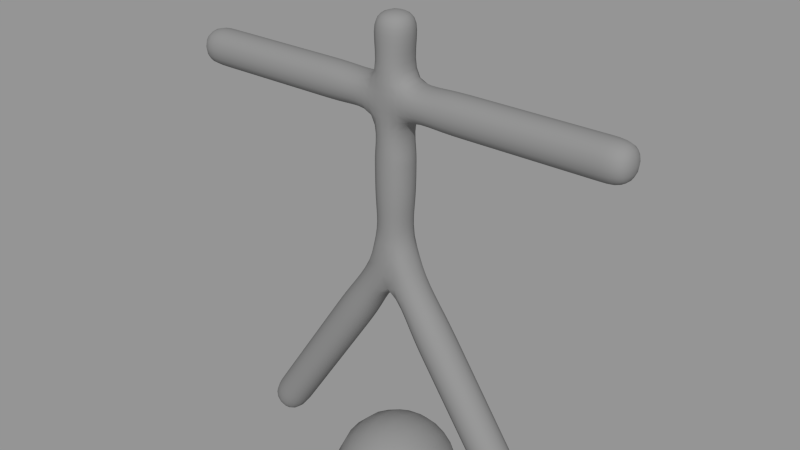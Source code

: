 # Source: newstick6.blend  (saved by Blender 2.63.0; exported with 4.5.12 LTS)
import bpy
from mathutils import Matrix  # noqa: F401  (used for matrix-valued properties, if any)

bpy.ops.wm.read_factory_settings(use_empty=True)
scene = bpy.context.scene
scene.name = 'Empty'

# ---- collections
col_collection_1 = bpy.data.collections.new('Collection 1'); scene.collection.children.link(col_collection_1)

# ---- materials (node trees are filled in below, after node groups)
mat_stickmat = bpy.data.materials.new('StickMat')
mat_stickmat.alpha_threshold = 0.0
mat_stickmat.use_transparent_shadow = False
mat_stickmat.diffuse_color = (0.2598, 0.2598, 0.2598, 1.0)
mat_stickmat.roughness = 0.5
mat_stickmat.specular_intensity = 0.0
mat_stickmat.line_color = (0.0, 0.0, 0.0, 1.0)

# ---- material node trees

# ---- meshes
me_headmesh = bpy.data.meshes.new('HeadMesh')
me_headmesh.from_pydata([(-0.178, 0.0, 6.98), (-0.3471, 0.0, 6.921), (-0.4988, 0.0, 6.825), (-0.6255, 0.0, 6.699), (-0.7208, 0.0, 6.547), (-0.7799, 0.0, 6.378), (-0.8, 0.0, 6.2), (-0.7799, 0.0, 6.022), (-0.7208, 0.0, 5.853), (-0.6255, 0.0, 5.701), (-0.4988, 0.0, 5.575), (-0.3471, 0.0, 5.479), (-0.178, 0.0, 5.42), (-0.1693, 0.05501, 6.98), (-0.3301, 0.1073, 6.921), (-0.4744, 0.1541, 6.825), (-0.5949, 0.1933, 6.699), (-0.6855, 0.2227, 6.547), (-0.7418, 0.241, 6.378), (-0.7608, 0.2472, 6.2), (-0.7418, 0.241, 6.022), (-0.6855, 0.2227, 5.853), (-0.5949, 0.1933, 5.701), (-0.4744, 0.1541, 5.575), (-0.3301, 0.1073, 5.479), (-0.1693, 0.05501, 5.42), (-0.144, 0.1046, 6.98), (-0.2808, 0.204, 6.921), (-0.4035, 0.2932, 6.825), (-0.506, 0.3676, 6.699), (-0.5831, 0.4237, 6.547), (-0.631, 0.4584, 6.378), (-0.6472, 0.4702, 6.2), (-0.631, 0.4584, 6.022), (-0.5831, 0.4237, 5.853), (-0.506, 0.3676, 5.701), (-0.4035, 0.2932, 5.575), (-0.2808, 0.204, 5.479), (-0.144, 0.1046, 5.42), (-0.1046, 0.144, 6.98), (-0.204, 0.2808, 6.921), (-0.2932, 0.4035, 6.825), (-0.3676, 0.506, 6.699), (-0.4237, 0.5831, 6.547), (-0.4584, 0.631, 6.378), (-0.4702, 0.6472, 6.2), (-0.4584, 0.631, 6.022), (-0.4237, 0.5831, 5.853), (-0.3676, 0.506, 5.701), (-0.2932, 0.4035, 5.575), (-0.204, 0.2808, 5.479), (-0.1046, 0.144, 5.42), (-0.05501, 0.1693, 6.98), (-0.1073, 0.3301, 6.921), (-0.1541, 0.4744, 6.825), (-0.1933, 0.5949, 6.699), (-0.2227, 0.6855, 6.547), (-0.241, 0.7418, 6.378), (-0.2472, 0.7608, 6.2), (-0.241, 0.7418, 6.022), (-0.2227, 0.6855, 5.853), (-0.1933, 0.5949, 5.701), (-0.1541, 0.4744, 5.575), (-0.1073, 0.3301, 5.479), (-0.05501, 0.1693, 5.42), (2.922e-07, 0.178, 6.98), (3.331e-07, 0.3471, 6.921), (3.406e-07, 0.4988, 6.825), (3.704e-07, 0.6255, 6.699), (3.406e-07, 0.7208, 6.547), (4.3e-07, 0.7799, 6.378), (3.704e-07, 0.8, 6.2), (4.002e-07, 0.7799, 6.022), (3.853e-07, 0.7208, 5.853), (3.704e-07, 0.6255, 5.701), (4.002e-07, 0.4988, 5.575), (3.331e-07, 0.3471, 5.479), (3.071e-07, 0.178, 5.42), (0.05501, 0.1693, 6.98), (0.1073, 0.3301, 6.921), (0.1541, 0.4744, 6.825), (0.1933, 0.5949, 6.699), (0.2227, 0.6855, 6.547), (0.241, 0.7418, 6.378), (0.2472, 0.7608, 6.2), (0.241, 0.7418, 6.022), (0.2227, 0.6855, 5.853), (0.1933, 0.5949, 5.701), (0.1541, 0.4744, 5.575), (0.1073, 0.3301, 5.479), (0.05501, 0.1693, 5.42), (0.1046, 0.144, 6.98), (0.204, 0.2808, 6.921), (0.2932, 0.4035, 6.825), (0.3676, 0.506, 6.699), (0.4237, 0.5831, 6.547), (0.4584, 0.631, 6.378), (0.4702, 0.6472, 6.2), (0.4584, 0.631, 6.022), (0.4237, 0.5831, 5.853), (0.3676, 0.506, 5.701), (0.2932, 0.4035, 5.575), (0.204, 0.2808, 5.479), (0.1046, 0.144, 5.42), (0.144, 0.1046, 6.98), (0.2808, 0.204, 6.921), (0.4035, 0.2932, 6.825), (0.506, 0.3676, 6.699), (0.5831, 0.4237, 6.547), (0.631, 0.4584, 6.378), (0.6472, 0.4702, 6.2), (0.631, 0.4584, 6.022), (0.5831, 0.4237, 5.853), (0.506, 0.3676, 5.701), (0.4035, 0.2932, 5.575), (0.2808, 0.204, 5.479), (0.144, 0.1046, 5.42), (0.1693, 0.05501, 6.98), (0.3301, 0.1073, 6.921), (0.4744, 0.1541, 6.825), (0.5949, 0.1933, 6.699), (0.6855, 0.2227, 6.547), (0.7418, 0.241, 6.378), (0.7608, 0.2472, 6.2), (0.7418, 0.241, 6.022), (0.6855, 0.2227, 5.853), (0.5949, 0.1933, 5.701), (0.4744, 0.1541, 5.575), (0.3301, 0.1073, 5.479), (0.1693, 0.05501, 5.42), (0.178, -8.336e-08, 6.98), (0.3471, -1.43e-07, 6.921), (0.4988, -1.728e-07, 6.825), (0.6255, -2.473e-07, 6.699), (0.7208, -2.622e-07, 6.547), (0.7799, -3.814e-07, 6.378), (0.8, -3.069e-07, 6.2), (0.7799, -3.218e-07, 6.022), (0.7208, -2.92e-07, 5.853), (0.6255, -2.473e-07, 5.701), (0.4988, -2.473e-07, 5.575), (0.3471, -1.43e-07, 5.479), (0.178, -7.218e-08, 5.42), (0.1693, -0.05501, 6.98), (0.3301, -0.1073, 6.921), (0.4744, -0.1541, 6.825), (0.5949, -0.1933, 6.699), (0.6855, -0.2227, 6.547), (0.7418, -0.241, 6.378), (0.7608, -0.2472, 6.2), (0.7418, -0.241, 6.022), (0.6855, -0.2227, 5.853), (0.5949, -0.1933, 5.701), (0.4744, -0.1541, 5.575), (0.3301, -0.1073, 5.479), (0.1693, -0.05501, 5.42), (0.144, -0.1046, 6.98), (0.2808, -0.204, 6.921), (0.4035, -0.2932, 6.825), (0.506, -0.3676, 6.699), (0.5831, -0.4237, 6.547), (0.631, -0.4584, 6.378), (0.6472, -0.4702, 6.2), (0.631, -0.4584, 6.022), (0.5831, -0.4237, 5.853), (0.506, -0.3676, 5.701), (0.4035, -0.2932, 5.575), (0.2808, -0.204, 5.479), (0.144, -0.1046, 5.42), (0.1046, -0.144, 6.98), (0.204, -0.2808, 6.921), (0.2932, -0.4035, 6.825), (0.3676, -0.506, 6.699), (0.4237, -0.5831, 6.547), (0.4584, -0.631, 6.378), (0.4702, -0.6472, 6.2), (0.4584, -0.631, 6.022), (0.4237, -0.5831, 5.853), (0.3676, -0.506, 5.701), (0.2932, -0.4035, 5.575), (0.204, -0.2808, 5.479), (0.1046, -0.144, 5.42), (2.607e-07, 0.0, 5.4), (0.05501, -0.1693, 6.98), (0.1073, -0.3301, 6.921), (0.1541, -0.4744, 6.825), (0.1933, -0.5949, 6.699), (0.2227, -0.6855, 6.547), (0.241, -0.7418, 6.378), (0.2472, -0.7608, 6.2), (0.241, -0.7418, 6.022), (0.2227, -0.6855, 5.853), (0.1933, -0.5949, 5.701), (0.1541, -0.4744, 5.575), (0.1073, -0.3301, 5.479), (0.05501, -0.1693, 5.42), (1.394e-07, -0.178, 6.98), (1.276e-08, -0.3471, 6.921), (-1.704e-08, -0.4988, 6.825), (-1.512e-07, -0.6255, 6.699), (-1.959e-07, -0.7208, 6.547), (-3.449e-07, -0.7799, 6.378), (-2.108e-07, -0.8, 6.2), (-2.704e-07, -0.7799, 6.022), (-2.257e-07, -0.7208, 5.853), (-1.512e-07, -0.6255, 5.701), (-9.155e-08, -0.4988, 5.575), (1.276e-08, -0.3471, 5.479), (1.543e-07, -0.178, 5.42), (-0.05501, -0.1693, 6.98), (-0.1073, -0.3301, 6.921), (-0.1541, -0.4744, 6.825), (-0.1933, -0.5949, 6.699), (-0.2227, -0.6855, 6.547), (-0.241, -0.7418, 6.378), (-0.2472, -0.7608, 6.2), (-0.241, -0.7418, 6.022), (-0.2227, -0.6855, 5.853), (-0.1933, -0.5949, 5.701), (-0.1541, -0.4744, 5.575), (-0.1073, -0.3301, 5.479), (-0.05501, -0.1693, 5.42), (-0.1046, -0.144, 6.98), (-0.204, -0.2808, 6.921), (-0.2932, -0.4035, 6.825), (-0.3676, -0.506, 6.699), (-0.4237, -0.5831, 6.547), (-0.4584, -0.631, 6.378), (-0.4702, -0.6472, 6.2), (-0.4584, -0.631, 6.022), (-0.4237, -0.5831, 5.853), (-0.3676, -0.506, 5.701), (-0.2932, -0.4035, 5.575), (-0.204, -0.2808, 5.479), (-0.1046, -0.144, 5.42), (4.978e-08, -1.532e-07, 7.0), (-0.144, -0.1046, 6.98), (-0.2808, -0.204, 6.921), (-0.4035, -0.2932, 6.825), (-0.506, -0.3676, 6.699), (-0.5831, -0.4237, 6.547), (-0.631, -0.4584, 6.378), (-0.6472, -0.4702, 6.2), (-0.631, -0.4584, 6.022), (-0.5831, -0.4237, 5.853), (-0.506, -0.3676, 5.701), (-0.4035, -0.2932, 5.575), (-0.2808, -0.204, 5.479), (-0.144, -0.1046, 5.42), (-0.1693, -0.05501, 6.98), (-0.3301, -0.1073, 6.921), (-0.4744, -0.1541, 6.825), (-0.5949, -0.1933, 6.699), (-0.6855, -0.2227, 6.547), (-0.7418, -0.241, 6.378), (-0.7608, -0.2472, 6.2), (-0.7418, -0.241, 6.022), (-0.6855, -0.2227, 5.853), (-0.5949, -0.1933, 5.701), (-0.4744, -0.1541, 5.575), (-0.3301, -0.1073, 5.479), (-0.1693, -0.05501, 5.42)], [], [(12, 11, 24, 25), (11, 10, 23, 24), (10, 9, 22, 23), (9, 8, 21, 22), (8, 7, 20, 21), (7, 6, 19, 20), (6, 5, 18, 19), (5, 4, 17, 18), (4, 3, 16, 17), (3, 2, 15, 16), (2, 1, 14, 15), (1, 0, 13, 14), (25, 24, 37, 38), (24, 23, 36, 37), (23, 22, 35, 36), (22, 21, 34, 35), (21, 20, 33, 34), (20, 19, 32, 33), (19, 18, 31, 32), (18, 17, 30, 31), (17, 16, 29, 30), (16, 15, 28, 29), (15, 14, 27, 28), (14, 13, 26, 27), (38, 37, 50, 51), (37, 36, 49, 50), (36, 35, 48, 49), (35, 34, 47, 48), (34, 33, 46, 47), (33, 32, 45, 46), (32, 31, 44, 45), (31, 30, 43, 44), (30, 29, 42, 43), (29, 28, 41, 42), (28, 27, 40, 41), (27, 26, 39, 40), (51, 50, 63, 64), (50, 49, 62, 63), (49, 48, 61, 62), (48, 47, 60, 61), (47, 46, 59, 60), (46, 45, 58, 59), (45, 44, 57, 58), (44, 43, 56, 57), (43, 42, 55, 56), (42, 41, 54, 55), (41, 40, 53, 54), (40, 39, 52, 53), (64, 63, 76, 77), (63, 62, 75, 76), (62, 61, 74, 75), (61, 60, 73, 74), (60, 59, 72, 73), (59, 58, 71, 72), (58, 57, 70, 71), (57, 56, 69, 70), (56, 55, 68, 69), (55, 54, 67, 68), (54, 53, 66, 67), (53, 52, 65, 66), (77, 76, 89, 90), (76, 75, 88, 89), (75, 74, 87, 88), (74, 73, 86, 87), (73, 72, 85, 86), (72, 71, 84, 85), (71, 70, 83, 84), (70, 69, 82, 83), (69, 68, 81, 82), (68, 67, 80, 81), (67, 66, 79, 80), (66, 65, 78, 79), (90, 89, 102, 103), (89, 88, 101, 102), (88, 87, 100, 101), (87, 86, 99, 100), (86, 85, 98, 99), (85, 84, 97, 98), (84, 83, 96, 97), (83, 82, 95, 96), (82, 81, 94, 95), (81, 80, 93, 94), (80, 79, 92, 93), (79, 78, 91, 92), (103, 102, 115, 116), (102, 101, 114, 115), (101, 100, 113, 114), (100, 99, 112, 113), (99, 98, 111, 112), (98, 97, 110, 111), (97, 96, 109, 110), (96, 95, 108, 109), (95, 94, 107, 108), (94, 93, 106, 107), (93, 92, 105, 106), (92, 91, 104, 105), (116, 115, 128, 129), (115, 114, 127, 128), (114, 113, 126, 127), (113, 112, 125, 126), (112, 111, 124, 125), (111, 110, 123, 124), (110, 109, 122, 123), (109, 108, 121, 122), (108, 107, 120, 121), (107, 106, 119, 120), (106, 105, 118, 119), (105, 104, 117, 118), (129, 128, 141, 142), (128, 127, 140, 141), (127, 126, 139, 140), (126, 125, 138, 139), (125, 124, 137, 138), (124, 123, 136, 137), (123, 122, 135, 136), (122, 121, 134, 135), (121, 120, 133, 134), (120, 119, 132, 133), (119, 118, 131, 132), (118, 117, 130, 131), (142, 141, 154, 155), (141, 140, 153, 154), (140, 139, 152, 153), (139, 138, 151, 152), (138, 137, 150, 151), (137, 136, 149, 150), (136, 135, 148, 149), (135, 134, 147, 148), (134, 133, 146, 147), (133, 132, 145, 146), (132, 131, 144, 145), (131, 130, 143, 144), (155, 154, 167, 168), (154, 153, 166, 167), (153, 152, 165, 166), (152, 151, 164, 165), (151, 150, 163, 164), (150, 149, 162, 163), (149, 148, 161, 162), (148, 147, 160, 161), (147, 146, 159, 160), (146, 145, 158, 159), (145, 144, 157, 158), (144, 143, 156, 157), (168, 167, 180, 181), (167, 166, 179, 180), (166, 165, 178, 179), (165, 164, 177, 178), (164, 163, 176, 177), (163, 162, 175, 176), (162, 161, 174, 175), (161, 160, 173, 174), (160, 159, 172, 173), (159, 158, 171, 172), (158, 157, 170, 171), (157, 156, 169, 170), (181, 180, 194, 195), (180, 179, 193, 194), (179, 178, 192, 193), (178, 177, 191, 192), (177, 176, 190, 191), (176, 175, 189, 190), (175, 174, 188, 189), (174, 173, 187, 188), (173, 172, 186, 187), (172, 171, 185, 186), (171, 170, 184, 185), (170, 169, 183, 184), (195, 194, 207, 208), (194, 193, 206, 207), (193, 192, 205, 206), (192, 191, 204, 205), (191, 190, 203, 204), (190, 189, 202, 203), (189, 188, 201, 202), (188, 187, 200, 201), (187, 186, 199, 200), (186, 185, 198, 199), (185, 184, 197, 198), (184, 183, 196, 197), (208, 207, 220, 221), (207, 206, 219, 220), (206, 205, 218, 219), (205, 204, 217, 218), (204, 203, 216, 217), (203, 202, 215, 216), (202, 201, 214, 215), (201, 200, 213, 214), (200, 199, 212, 213), (199, 198, 211, 212), (198, 197, 210, 211), (197, 196, 209, 210), (221, 220, 233, 234), (220, 219, 232, 233), (219, 218, 231, 232), (218, 217, 230, 231), (217, 216, 229, 230), (216, 215, 228, 229), (215, 214, 227, 228), (214, 213, 226, 227), (213, 212, 225, 226), (212, 211, 224, 225), (211, 210, 223, 224), (210, 209, 222, 223), (234, 233, 247, 248), (233, 232, 246, 247), (232, 231, 245, 246), (231, 230, 244, 245), (230, 229, 243, 244), (229, 228, 242, 243), (228, 227, 241, 242), (227, 226, 240, 241), (226, 225, 239, 240), (225, 224, 238, 239), (224, 223, 237, 238), (223, 222, 236, 237), (248, 247, 260, 261), (247, 246, 259, 260), (246, 245, 258, 259), (245, 244, 257, 258), (244, 243, 256, 257), (243, 242, 255, 256), (242, 241, 254, 255), (241, 240, 253, 254), (240, 239, 252, 253), (239, 238, 251, 252), (238, 237, 250, 251), (237, 236, 249, 250), (182, 12, 25), (0, 235, 13), (182, 25, 38), (13, 235, 26), (182, 38, 51), (26, 235, 39), (182, 51, 64), (39, 235, 52), (182, 64, 77), (52, 235, 65), (182, 77, 90), (65, 235, 78), (182, 90, 103), (78, 235, 91), (182, 103, 116), (91, 235, 104), (182, 116, 129), (104, 235, 117), (182, 129, 142), (117, 235, 130), (182, 142, 155), (130, 235, 143), (182, 155, 168), (143, 235, 156), (182, 168, 181), (156, 235, 169), (182, 181, 195), (169, 235, 183), (182, 195, 208), (183, 235, 196), (182, 208, 221), (196, 235, 209), (182, 221, 234), (209, 235, 222), (182, 234, 248), (222, 235, 236), (182, 248, 261), (236, 235, 249), (182, 261, 12), (261, 260, 11, 12), (260, 259, 10, 11), (259, 258, 9, 10), (258, 257, 8, 9), (257, 256, 7, 8), (256, 255, 6, 7), (255, 254, 5, 6), (254, 253, 4, 5), (253, 252, 3, 4), (252, 251, 2, 3), (251, 250, 1, 2), (250, 249, 0, 1), (249, 235, 0)])
me_headmesh.polygons.foreach_set('use_smooth', [True] * 280)
me_headmesh.materials.append(mat_stickmat)
me_headmesh.use_remesh_preserve_volume = False
me_headmesh.use_remesh_preserve_attributes = False
me_headmesh.use_mirror_vertex_groups = False
me_headmesh.update()
me_stickmesh = bpy.data.meshes.new('StickMesh')
me_stickmesh.from_pydata([(0.25, -0.25, 4.45), (-0.25, -0.25, 4.45), (-0.25, 0.25, 4.45), (0.25, 0.25, 4.45), (0.25, -0.25, 3.95), (-0.25, -0.25, 3.95), (-0.25, 0.25, 3.95), (0.25, 0.25, 3.95), (1.792, 0.25, 0.06132), (1.792, -0.25, 0.06132), (2.208, -0.25, 0.3387), (2.208, 0.25, 0.3387), (-1.792, -0.25, 0.06132), (-1.792, 0.25, 0.06132), (-2.208, 0.25, 0.3387), (-2.208, -0.25, 0.3387), (3.0, 0.25, 4.95), (3.0, -0.25, 4.95), (3.0, -0.25, 5.45), (3.0, 0.25, 5.45), (-3.0, -0.25, 4.95), (-3.0, 0.25, 4.95), (-3.0, 0.25, 5.45), (-3.0, -0.25, 5.45), (0.25, -0.25, 6.2), (-0.25, -0.25, 6.2), (-0.25, 0.25, 6.2), (0.25, 0.25, 6.2), (-1.5, -0.25, 4.95), (-1.5, 0.25, 4.95), (-1.5, 0.25, 5.45), (-1.5, -0.25, 5.45), (1.5, 0.25, 4.95), (1.5, -0.25, 4.95), (1.5, -0.25, 5.45), (1.5, 0.25, 5.45), (0.792, 0.25, 1.561), (0.792, -0.25, 1.561), (1.208, -0.25, 1.839), (1.208, 0.25, 1.839), (-0.792, -0.25, 1.561), (-0.792, 0.25, 1.561), (-1.208, 0.25, 1.839), (-1.208, -0.25, 1.839), (0.25, -0.25, 4.533), (-0.25, -0.25, 4.533), (-0.25, 0.25, 4.533), (0.25, 0.25, 4.533), (0.1667, -0.25, 5.006), (-0.1667, -0.25, 5.006), (-0.1667, 0.25, 5.006), (0.1667, 0.25, 5.006), (1.042, 0.25, 1.186), (1.042, -0.25, 1.186), (1.458, -0.25, 1.464), (1.458, 0.25, 1.464), (1.292, 0.25, 0.8113), (1.292, -0.25, 0.8113), (1.708, -0.25, 1.089), (1.708, 0.25, 1.089), (1.542, 0.25, 0.4363), (1.542, -0.25, 0.4363), (1.958, -0.25, 0.7137), (1.958, 0.25, 0.7137), (-1.042, -0.25, 1.186), (-1.042, 0.25, 1.186), (-1.458, 0.25, 1.464), (-1.458, -0.25, 1.464), (-1.292, -0.25, 0.8113), (-1.292, 0.25, 0.8113), (-1.708, 0.25, 1.089), (-1.708, -0.25, 1.089), (-1.542, -0.25, 0.4363), (-1.542, 0.25, 0.4363), (-1.958, 0.25, 0.7137), (-1.958, -0.25, 0.7137), (0.1458, -0.2083, 3.493), (-0.2135, -0.1875, 3.608), (-0.1958, 0.2, 3.525), (0.1958, 0.2, 3.525), (1.875, 0.25, 4.95), (1.875, -0.25, 4.95), (1.875, -0.25, 5.45), (1.875, 0.25, 5.45), (2.25, 0.25, 4.95), (2.25, -0.25, 4.95), (2.25, -0.25, 5.45), (2.25, 0.25, 5.45), (2.625, 0.25, 4.95), (2.625, -0.25, 4.95), (2.625, -0.25, 5.45), (2.625, 0.25, 5.45), (-1.875, -0.25, 4.95), (-1.875, 0.25, 4.95), (-1.875, 0.25, 5.45), (-1.875, -0.25, 5.45), (-2.25, -0.25, 4.95), (-2.25, 0.25, 4.95), (-2.25, 0.25, 5.45), (-2.25, -0.25, 5.45), (-2.625, -0.25, 4.95), (-2.625, 0.25, 4.95), (-2.625, 0.25, 5.45), (-2.625, -0.25, 5.45), (0.1667, -0.25, 5.394), (-0.1667, -0.25, 5.394), (-0.1667, 0.25, 5.394), (0.1667, 0.25, 5.394), (0.25, -0.25, 5.867), (-0.25, -0.25, 5.867), (-0.25, 0.25, 5.867), (0.25, 0.25, 5.867), (-0.6667, -0.25, 4.95), (-0.6667, 0.25, 4.95), (-0.6667, 0.25, 5.45), (-0.6667, -0.25, 5.45), (-1.083, -0.25, 4.95), (-1.083, 0.25, 4.95), (-1.083, 0.25, 5.45), (-1.083, -0.25, 5.45), (0.6667, 0.25, 4.95), (0.6667, -0.25, 4.95), (0.6667, -0.25, 5.45), (0.6667, 0.25, 5.45), (1.083, 0.25, 4.95), (1.083, -0.25, 4.95), (1.083, -0.25, 5.45), (1.083, 0.25, 5.45), (0.542, 0.25, 1.936), (0.542, -0.25, 1.936), (0.958, -0.25, 2.214), (0.958, 0.25, 2.214), (0.292, 0.25, 2.311), (0.292, -0.25, 2.311), (0.708, -0.25, 2.589), (0.708, 0.25, 2.589), (0.0, 0.25, 2.945), (0.03125, -0.25, 2.882), (0.3748, -0.1875, 3.021), (0.3748, 0.1875, 3.021), (-0.542, -0.25, 1.936), (-0.542, 0.25, 1.936), (-0.958, 0.25, 2.214), (-0.958, -0.25, 2.214), (-0.292, -0.25, 2.311), (-0.292, 0.25, 2.311), (-0.708, 0.25, 2.589), (-0.708, -0.25, 2.589), (-0.3748, 0.1875, 3.021), (-0.3206, -0.2, 3.083)], [], [(76, 77, 149), (23, 22, 21, 20), (136, 78, 79), (76, 149, 137), (19, 18, 17, 16), (136, 79, 139), (46, 47, 3, 2), (15, 14, 13, 12), (76, 137, 138), (11, 10, 9, 8), (45, 46, 2, 1), (3, 0, 4, 7), (44, 45, 1, 0), (136, 148, 78), (2, 3, 7, 6), (27, 26, 25, 24), (148, 149, 77, 78), (79, 76, 138, 139), (1, 2, 6, 5), (105, 49, 48, 104), (0, 1, 5, 4), (51, 50, 106, 107), (47, 44, 0, 3), (48, 49, 45, 44), (49, 50, 46, 45), (50, 51, 47, 46), (51, 48, 44, 47), (52, 53, 37, 36), (53, 54, 38, 37), (54, 55, 39, 38), (55, 52, 36, 39), (56, 57, 53, 52), (57, 58, 54, 53), (58, 59, 55, 54), (59, 56, 52, 55), (60, 61, 57, 56), (61, 62, 58, 57), (62, 63, 59, 58), (63, 60, 56, 59), (8, 9, 61, 60), (9, 10, 62, 61), (10, 11, 63, 62), (11, 8, 60, 63), (64, 65, 41, 40), (65, 66, 42, 41), (66, 67, 43, 42), (67, 64, 40, 43), (68, 69, 65, 64), (69, 70, 66, 65), (70, 71, 67, 66), (71, 68, 64, 67), (72, 73, 69, 68), (73, 74, 70, 69), (74, 75, 71, 70), (75, 72, 68, 71), (12, 13, 73, 72), (13, 14, 74, 73), (14, 15, 75, 74), (15, 12, 72, 75), (4, 5, 77, 76), (5, 6, 78, 77), (6, 7, 79, 78), (7, 4, 76, 79), (80, 81, 33, 32), (81, 82, 34, 33), (82, 83, 35, 34), (83, 80, 32, 35), (84, 85, 81, 80), (85, 86, 82, 81), (86, 87, 83, 82), (87, 84, 80, 83), (88, 89, 85, 84), (89, 90, 86, 85), (90, 91, 87, 86), (91, 88, 84, 87), (16, 17, 89, 88), (17, 18, 90, 89), (18, 19, 91, 90), (19, 16, 88, 91), (92, 93, 29, 28), (93, 94, 30, 29), (94, 95, 31, 30), (95, 92, 28, 31), (96, 97, 93, 92), (97, 98, 94, 93), (98, 99, 95, 94), (99, 96, 92, 95), (100, 101, 97, 96), (101, 102, 98, 97), (102, 103, 99, 98), (103, 100, 96, 99), (20, 21, 101, 100), (21, 22, 102, 101), (22, 23, 103, 102), (23, 20, 100, 103), (108, 109, 105, 104), (109, 110, 106, 105), (110, 111, 107, 106), (111, 108, 104, 107), (24, 25, 109, 108), (25, 26, 110, 109), (26, 27, 111, 110), (27, 24, 108, 111), (112, 113, 50, 49), (113, 114, 106, 50), (114, 115, 105, 106), (115, 112, 49, 105), (116, 117, 113, 112), (117, 118, 114, 113), (118, 119, 115, 114), (119, 116, 112, 115), (28, 29, 117, 116), (29, 30, 118, 117), (30, 31, 119, 118), (31, 28, 116, 119), (120, 121, 48, 51), (121, 122, 104, 48), (122, 123, 107, 104), (123, 120, 51, 107), (124, 125, 121, 120), (125, 126, 122, 121), (126, 127, 123, 122), (127, 124, 120, 123), (32, 33, 125, 124), (33, 34, 126, 125), (34, 35, 127, 126), (35, 32, 124, 127), (36, 37, 129, 128), (37, 38, 130, 129), (38, 39, 131, 130), (39, 36, 128, 131), (128, 129, 133, 132), (129, 130, 134, 133), (130, 131, 135, 134), (131, 128, 132, 135), (132, 133, 137, 136), (133, 134, 138, 137), (134, 135, 139, 138), (135, 132, 136, 139), (40, 41, 141, 140), (41, 42, 142, 141), (42, 43, 143, 142), (43, 40, 140, 143), (140, 141, 145, 144), (141, 142, 146, 145), (142, 143, 147, 146), (143, 140, 144, 147), (144, 145, 136, 137), (145, 146, 148, 136), (146, 147, 149, 148), (147, 144, 137, 149)])
me_stickmesh.polygons.foreach_set('use_smooth', [True] * 151)
me_stickmesh.materials.append(mat_stickmat)
me_stickmesh.use_remesh_preserve_volume = False
me_stickmesh.use_remesh_preserve_attributes = False
me_stickmesh.use_mirror_vertex_groups = False
me_stickmesh.update()
arm_armature = bpy.data.armatures.new('Armature')  # bones are not reproduced

# ---- objects
ob_arms = bpy.data.objects.new('Arms', arm_armature)
ob_head = bpy.data.objects.new('Head', me_headmesh)
ob_stick = bpy.data.objects.new('Stick', me_stickmesh)

# ---- transforms, parenting, visibility, modifiers, constraints
ob_arms.location = (0.0, 0.0, 0.0)
ob_arms.show_in_front = True
ob_arms.lineart.crease_threshold = 0.0
ob_head.parent = ob_arms
ob_head.matrix_parent_inverse = Matrix(((1.0, 0.0, 0.0, -0.0), (0.0, 0.0, 1.0, -6.2), (0.0, -1.0, 0.0, -1.192e-07), (0.0, 0.0, 0.0, 1.0)))
ob_head.location = (0.0, 0.0, 0.0)
ob_head.lineart.crease_threshold = 0.0
ob_stick.parent = ob_arms
ob_stick.location = (0.0, 0.0, 0.0)
ob_stick.lineart.crease_threshold = 0.0
_vg = ob_stick.vertex_groups.new(name='back')
_vg.add([0, 1, 2, 3, 4, 5, 6, 7, 44, 45, 46, 47, 48, 49, 50, 51], 1.0, 'REPLACE')
_vg = ob_stick.vertex_groups.new(name='neck')
_vg.add([24, 25, 26, 27, 104, 105, 106, 107, 108, 109, 110, 111], 1.0, 'REPLACE')
_vg = ob_stick.vertex_groups.new(name='shoulder.R')
_vg = ob_stick.vertex_groups.new(name='armUpper.R')
_vg.add([28, 29, 30, 31, 112, 113, 114, 115, 116, 117, 118, 119], 1.0, 'REPLACE')
_vg = ob_stick.vertex_groups.new(name='armLower.R')
_vg.add([20, 21, 22, 23, 28, 29, 30, 31, 92, 93, 94, 95, 96, 97, 98, 99, 100, 101, 102, 103], 1.0, 'REPLACE')
_vg = ob_stick.vertex_groups.new(name='shoulder.L')
_vg = ob_stick.vertex_groups.new(name='armUpper.L')
_vg.add([32, 33, 34, 35, 120, 121, 122, 123, 124, 125, 126, 127], 1.0, 'REPLACE')
_vg = ob_stick.vertex_groups.new(name='armLower.L')
_vg.add([16, 17, 18, 19, 32, 33, 34, 35, 80, 81, 82, 83, 84, 85, 86, 87, 88, 89, 90, 91], 1.0, 'REPLACE')
_vg = ob_stick.vertex_groups.new(name='backLower')
_vg.add([0, 1, 2, 3, 4, 5, 6, 7, 76, 77, 78, 79], 1.0, 'REPLACE')
_vg = ob_stick.vertex_groups.new(name='legUpper.L')
_vg.add([36, 37, 38, 39, 128, 129, 130, 131, 132, 133, 134, 135, 136, 137, 138, 139], 1.0, 'REPLACE')
_vg = ob_stick.vertex_groups.new(name='legLower.L')
_vg.add([8, 9, 10, 11, 36, 37, 38, 39, 52, 53, 54, 55, 56, 57, 58, 59, 60, 61, 62, 63], 1.0, 'REPLACE')
_vg = ob_stick.vertex_groups.new(name='legUpper.R')
_vg.add([40, 41, 42, 43, 140, 141, 142, 143, 144, 145, 146, 147, 148, 149], 1.0, 'REPLACE')
_vg = ob_stick.vertex_groups.new(name='legLower.R')
_vg.add([12, 13, 14, 15, 40, 41, 42, 43, 64, 65, 66, 67, 68, 69, 70, 71, 72, 73, 74, 75], 1.0, 'REPLACE')
_m = ob_stick.modifiers.new('Armature', 'ARMATURE')
_m.object = ob_arms
_m.use_deform_preserve_volume = True
_m = ob_stick.modifiers.new('Subsurf', 'SUBSURF')
_m.uv_smooth = 'PRESERVE_CORNERS'
_m.quality = 2
_m.levels = 2
_m.show_only_control_edges = False

# ---- collection membership
col_collection_1.objects.link(ob_arms)
col_collection_1.objects.link(ob_head)
col_collection_1.objects.link(ob_stick)

# ---- scene / render settings (as saved in the file)
scene.frame_start = 1; scene.frame_end = 60; scene.frame_set(46)
scene.render.engine = 'BLENDER_EEVEE_NEXT'
scene.render.image_settings.compression = 90
scene.render.image_settings.exr_codec = 'NONE'
scene.render.resolution_percentage = 50
scene.render.fps = 60
scene.render.dither_intensity = 0.0
scene.cycles.use_denoising = False
scene.cycles.samples = 10
scene.cycles.sampling_pattern = 'TABULATED_SOBOL'
scene.cycles.light_sampling_threshold = 0.0
scene.cycles.use_adaptive_sampling = False
scene.cycles.use_light_tree = False
scene.cycles.blur_glossy = 0.0
scene.cycles.volume_bounces = 1
scene.cycles.pixel_filter_type = 'GAUSSIAN'
scene.cycles.sample_clamp_indirect = 0.0
scene.view_settings.view_transform = 'Standard'
bpy.context.view_layer.update()

# ---- added for rendering (the .blend has no active camera and no usable light): camera, sun + grey world if the file has none
cam_auto = bpy.data.cameras.new('AutoCamera')
cam_auto.lens = 50.0
cam_auto.sensor_width = 36.0
cam_auto.clip_end = 1000.0
ob_auto_camera = bpy.data.objects.new('AutoCamera', cam_auto)
scene.collection.objects.link(ob_auto_camera)
ob_auto_camera.location = (7.3886, -8.79119, 9.49662)
ob_auto_camera.rotation_euler = (1.09748, -7.21219e-08, 0.694738)
scene.camera = ob_auto_camera
light_auto_sun = bpy.data.lights.new('AutoSun', 'SUN')
light_auto_sun.energy = 3.0
light_auto_sun.angle = 0.0523599
ob_auto_sun = bpy.data.objects.new('AutoSun', light_auto_sun)
scene.collection.objects.link(ob_auto_sun)
ob_auto_sun.rotation_euler = (0.872665, 0.174533, 0.523599)
if scene.world is None:
    world_auto = bpy.data.worlds.new('AutoWorld')
    world_auto.color = (0.3, 0.3, 0.3)
    scene.world = world_auto
bpy.context.view_layer.update()
